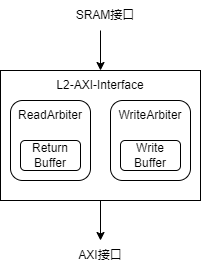

The diagram above was exported from draw.io. Its source (the exported page's mxGraphModel, read from the mxfile embedded in the PNG):
<mxGraphModel dx="576" dy="357" grid="1" gridSize="10" guides="1" tooltips="1" connect="1" arrows="1" fold="1" page="1" pageScale="1" pageWidth="827" pageHeight="1169" math="0" shadow="0">
  <root>
    <mxCell id="0" />
    <mxCell id="1" parent="0" />
    <mxCell id="2" value="" style="rounded=0;whiteSpace=wrap;html=1;" vertex="1" parent="1">
      <mxGeometry x="160" y="150" width="200" height="130" as="geometry" />
    </mxCell>
    <mxCell id="3" value="" style="rounded=1;whiteSpace=wrap;html=1;" vertex="1" parent="1">
      <mxGeometry x="170" y="180" width="80" height="80" as="geometry" />
    </mxCell>
    <mxCell id="4" value="" style="rounded=1;whiteSpace=wrap;html=1;" vertex="1" parent="1">
      <mxGeometry x="270" y="180" width="80" height="80" as="geometry" />
    </mxCell>
    <mxCell id="5" value="L2-AXI-Interface" style="text;html=1;strokeColor=none;fillColor=none;align=center;verticalAlign=middle;whiteSpace=wrap;rounded=0;" vertex="1" parent="1">
      <mxGeometry x="200" y="150" width="120" height="30" as="geometry" />
    </mxCell>
    <mxCell id="6" value="" style="endArrow=classic;html=1;entryX=0.5;entryY=0;entryDx=0;entryDy=0;" edge="1" parent="1" target="5">
      <mxGeometry width="50" height="50" relative="1" as="geometry">
        <mxPoint x="260" y="110" as="sourcePoint" />
        <mxPoint x="320" y="150" as="targetPoint" />
      </mxGeometry>
    </mxCell>
    <mxCell id="7" value="" style="endArrow=classic;html=1;exitX=0.5;exitY=1;exitDx=0;exitDy=0;" edge="1" parent="1" source="2">
      <mxGeometry width="50" height="50" relative="1" as="geometry">
        <mxPoint x="270" y="120" as="sourcePoint" />
        <mxPoint x="260" y="320" as="targetPoint" />
      </mxGeometry>
    </mxCell>
    <mxCell id="8" value="SRAM接口" style="text;html=1;strokeColor=none;fillColor=none;align=center;verticalAlign=middle;whiteSpace=wrap;rounded=0;" vertex="1" parent="1">
      <mxGeometry x="230" y="80" width="70" height="30" as="geometry" />
    </mxCell>
    <mxCell id="9" value="AXI接口" style="text;html=1;strokeColor=none;fillColor=none;align=center;verticalAlign=middle;whiteSpace=wrap;rounded=0;" vertex="1" parent="1">
      <mxGeometry x="225" y="320" width="70" height="30" as="geometry" />
    </mxCell>
    <mxCell id="10" value="Return Buffer" style="rounded=1;whiteSpace=wrap;html=1;" vertex="1" parent="1">
      <mxGeometry x="180" y="220" width="60" height="30" as="geometry" />
    </mxCell>
    <mxCell id="11" value="Write&lt;br&gt;Buffer" style="rounded=1;whiteSpace=wrap;html=1;" vertex="1" parent="1">
      <mxGeometry x="280" y="220" width="60" height="30" as="geometry" />
    </mxCell>
    <mxCell id="12" value="ReadArbiter" style="text;html=1;strokeColor=none;fillColor=none;align=center;verticalAlign=middle;whiteSpace=wrap;rounded=0;" vertex="1" parent="1">
      <mxGeometry x="180" y="180" width="60" height="30" as="geometry" />
    </mxCell>
    <mxCell id="13" value="WriteArbiter" style="text;html=1;strokeColor=none;fillColor=none;align=center;verticalAlign=middle;whiteSpace=wrap;rounded=0;" vertex="1" parent="1">
      <mxGeometry x="280" y="180" width="60" height="30" as="geometry" />
    </mxCell>
  </root>
</mxGraphModel>